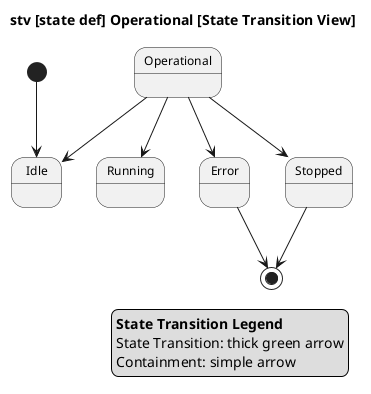

The diagram above was rendered by PlantUML. Its source (embedded in the PNG):
@startuml

skinparam monochrome true
skinparam wrapWidth 300
skinparam defaultFontSize 12
skinparam defaultFontName Helvetica

top to bottom direction

title stv [state def] Operational [State Transition View]

hide circle

state "Operational" as E1
state "Idle" as E2
state "Running" as E3
state "Error" as E4
state "Stopped" as E5

[*] --> E2

E1 --> E2
E1 --> E3
E1 --> E4
E1 --> E5


E4 --> [*]
E5 --> [*]

legend right
  <b>State Transition Legend</b>
  State Transition: thick green arrow
  Containment: simple arrow
endlegend

@enduml